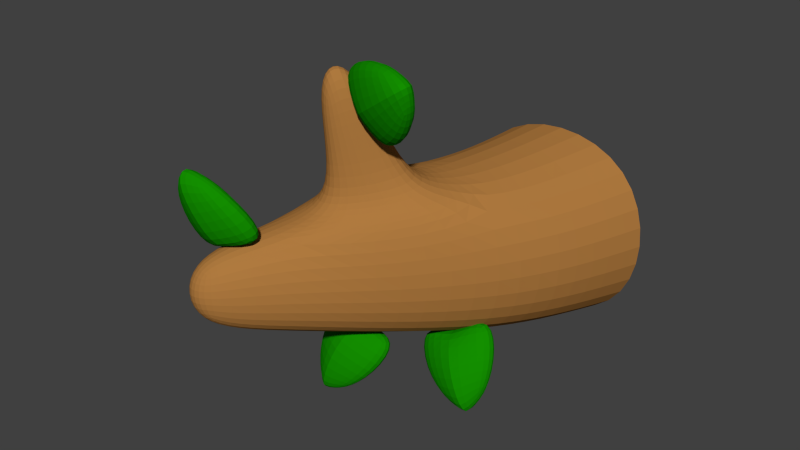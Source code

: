 # Source: tree4.blend  (saved by Blender 2.74.0; exported with 4.5.12 LTS)
import bpy
from mathutils import Matrix  # noqa: F401  (used for matrix-valued properties, if any)

bpy.ops.wm.read_factory_settings(use_empty=True)
scene = bpy.context.scene
scene.name = 'Scene'

# ---- collections
col_collection_1 = bpy.data.collections.new('Collection 1'); scene.collection.children.link(col_collection_1)

# ---- materials (node trees are filled in below, after node groups)
mat_brown = bpy.data.materials.new('brown')
mat_brown.alpha_threshold = 0.0
mat_brown.use_transparent_shadow = False
mat_brown.diffuse_color = (0.4292, 0.1933, 0.04969, 1.0)
mat_brown.roughness = 0.5
mat_brown.line_color = (0.0, 0.0, 0.0, 1.0)
mat_greennew = bpy.data.materials.new('GreenNew')
mat_greennew.alpha_threshold = 0.0
mat_greennew.use_transparent_shadow = False
mat_greennew.diffuse_color = (0.006757, 0.2738, 0.0, 1.0)
mat_greennew.roughness = 0.5

# ---- material node trees

# ---- world
world_world = bpy.data.worlds.new('World'); scene.world = world_world
world_world.color = (0.05088, 0.05088, 0.05088)
world_world.use_sun_shadow = False
world_world.sun_shadow_jitter_overblur = 0.0
world_world.cycles.sampling_method = 'MANUAL'
world_world.cycles.sample_map_resolution = 256

# ---- meshes
me_cube_024 = bpy.data.meshes.new('Cube.024')
me_cube_024.from_pydata([(-1.0, -1.0, -1.0), (-1.0, -1.0, 1.0), (-1.0, 1.0, -1.0), (-1.0, 1.0, 1.0), (1.738, -0.488, 0.8521), (1.42, -0.552, 1.432), (1.686, 0.5562, 0.939), (1.328, 0.4306, 1.593), (-0.1038, 0.8403, 1.088), (0.3672, 0.8403, -0.5256), (-0.1038, -0.8403, 1.088), (0.3672, -0.8403, -0.5256), (0.481, 0.7393, 0.8596), (0.9091, 0.6255, 1.013), (1.202, 0.6255, 0.7738), (0.6508, 0.7393, 0.2781), (0.8713, 2.007, 0.9505), (1.124, 1.897, 1.134), (1.417, 1.897, 0.8951), (1.062, 2.036, 0.5934), (2.11, 0.2596, 1.824), (2.328, 0.336, 1.426), (2.166, -0.3382, 1.725), (2.359, -0.2993, 1.373)], [], [(1, 3, 2, 0), (6, 9, 15, 14), (6, 7, 20, 21), (10, 1, 0, 11), (11, 9, 6, 4), (10, 8, 3, 1), (5, 7, 8, 10), (0, 2, 9, 11), (5, 10, 11, 4), (3, 8, 9, 2), (14, 15, 19, 18), (7, 6, 14, 13), (9, 8, 12, 15), (8, 7, 13, 12), (16, 17, 18, 19), (12, 13, 17, 16), (15, 12, 16, 19), (13, 14, 18, 17), (20, 22, 23, 21), (5, 4, 23, 22), (4, 6, 21, 23), (7, 5, 22, 20)])
_k = {(0, 1): 1.0, (1, 3): 1.0, (2, 3): 1.0, (0, 2): 1.0}
me_cube_024.attributes.new('crease_edge', 'FLOAT', 'EDGE').data.foreach_set('value', [_k.get((min(e.vertices), max(e.vertices)), 0.0) for e in me_cube_024.edges])
me_cube_024.materials.append(mat_brown)
me_cube_024.use_remesh_preserve_volume = False
me_cube_024.use_remesh_preserve_attributes = False
me_cube_024.use_mirror_vertex_groups = False
me_cube_024.update()
me_cube_026 = bpy.data.meshes.new('Cube.026')
me_cube_026.from_pydata([(-1.0, -1.0, -0.5348), (-1.0, -0.4622, 1.0), (-1.0, 1.0, -0.5348), (-1.0, 0.4622, 1.0), (1.0, -1.0, -0.5348), (0.3113, -0.4798, 0.9928), (1.0, 1.0, -0.5348), (0.3113, 0.4445, 0.9928), (-1.459, 0.0, 1.257), (-1.459, 0.0, -0.3342), (0.7702, -0.01762, 1.25), (2.034, 0.01472, -0.3282), (-1.0, -1.0, 0.3333), (-1.0, 1.0, 0.3333), (1.0, 1.0, 0.3333), (1.0, -1.0, 0.3333), (2.034, 0.01472, 0.3393), (-1.459, 0.0, 0.3333)], [], [(17, 13, 2, 9), (13, 14, 6, 2), (16, 15, 4, 11), (9, 2, 6, 11), (10, 7, 3, 8), (5, 10, 8, 1), (0, 9, 11, 4), (15, 12, 0, 4), (14, 16, 11, 6), (1, 8, 17, 12), (7, 10, 16, 14), (5, 1, 12, 15), (10, 5, 15, 16), (3, 7, 14, 13), (8, 3, 13, 17), (12, 17, 9, 0)])
_k = {(8, 10): 0.49804, (9, 11): 0.49804, (10, 16): 0.49804, (8, 17): 0.49804, (11, 16): 0.49804, (9, 17): 0.49804}
me_cube_026.attributes.new('crease_edge', 'FLOAT', 'EDGE').data.foreach_set('value', [_k.get((min(e.vertices), max(e.vertices)), 0.0) for e in me_cube_026.edges])
me_cube_026.materials.append(mat_greennew)
me_cube_026.use_remesh_preserve_volume = False
me_cube_026.use_remesh_preserve_attributes = False
me_cube_026.use_mirror_vertex_groups = False
me_cube_026.update()
me_cube_027 = bpy.data.meshes.new('Cube.027')
me_cube_027.from_pydata([(-1.0, -1.0, -0.5348), (-1.0, -0.4622, 1.0), (-1.0, 1.0, -0.5348), (-1.0, 0.4622, 1.0), (1.0, -1.0, -0.5348), (0.2931, -0.4593, 0.9459), (1.0, 1.0, -0.5348), (0.2931, 0.465, 0.9459), (-1.459, 0.0, 1.257), (-1.459, 0.0, -0.3342), (0.752, 0.002831, 1.203), (1.459, 0.0, -0.3342), (-1.0, -1.0, 0.3333), (-1.0, 1.0, 0.3333), (1.0, 1.0, 0.3333), (1.0, -1.0, 0.3333), (2.296, -0.003353, 0.3974), (-1.459, 0.0, 0.3333)], [], [(17, 13, 2, 9), (13, 14, 6, 2), (16, 15, 4, 11), (9, 2, 6, 11), (10, 7, 3, 8), (5, 10, 8, 1), (0, 9, 11, 4), (15, 12, 0, 4), (14, 16, 11, 6), (1, 8, 17, 12), (7, 10, 16, 14), (5, 1, 12, 15), (10, 5, 15, 16), (3, 7, 14, 13), (8, 3, 13, 17), (12, 17, 9, 0)])
_k = {(8, 10): 0.49804, (9, 11): 0.49804, (10, 16): 0.49804, (8, 17): 0.49804, (11, 16): 0.49804, (9, 17): 0.49804}
me_cube_027.attributes.new('crease_edge', 'FLOAT', 'EDGE').data.foreach_set('value', [_k.get((min(e.vertices), max(e.vertices)), 0.0) for e in me_cube_027.edges])
me_cube_027.materials.append(mat_greennew)
me_cube_027.use_remesh_preserve_volume = False
me_cube_027.use_remesh_preserve_attributes = False
me_cube_027.use_mirror_vertex_groups = False
me_cube_027.update()
me_cube_028 = bpy.data.meshes.new('Cube.028')
me_cube_028.from_pydata([(-1.0, -1.0, -0.5348), (-1.0, -0.4622, 1.0), (-1.0, 1.0, -0.5348), (-1.0, 0.4622, 1.0), (1.0, -1.0, -0.5348), (-0.2034, -0.4622, 1.0), (1.0, 1.0, -0.5348), (-0.2034, 0.4622, 1.0), (-1.459, 0.0, 1.257), (-1.459, 0.0, -0.3342), (0.2554, 4.247e-07, 1.257), (1.459, 0.0, -0.3342), (-1.0, -1.0, 0.3333), (-1.0, 1.0, 0.3333), (1.0, 1.0, 0.3333), (1.0, -1.0, 0.3333), (2.353, 5.215e-07, 0.3333), (-1.459, 0.0, 0.3333)], [], [(17, 13, 2, 9), (13, 14, 6, 2), (16, 15, 4, 11), (9, 2, 6, 11), (10, 7, 3, 8), (5, 10, 8, 1), (0, 9, 11, 4), (15, 12, 0, 4), (14, 16, 11, 6), (1, 8, 17, 12), (7, 10, 16, 14), (5, 1, 12, 15), (10, 5, 15, 16), (3, 7, 14, 13), (8, 3, 13, 17), (12, 17, 9, 0)])
_k = {(8, 10): 0.53725, (9, 11): 0.53725, (10, 16): 0.53725, (8, 17): 0.53725, (11, 16): 0.53725, (9, 17): 0.53725}
me_cube_028.attributes.new('crease_edge', 'FLOAT', 'EDGE').data.foreach_set('value', [_k.get((min(e.vertices), max(e.vertices)), 0.0) for e in me_cube_028.edges])
me_cube_028.materials.append(mat_greennew)
me_cube_028.use_remesh_preserve_volume = False
me_cube_028.use_remesh_preserve_attributes = False
me_cube_028.use_mirror_vertex_groups = False
me_cube_028.update()
me_cube_029 = bpy.data.meshes.new('Cube.029')
me_cube_029.from_pydata([(-1.0, -1.0, -0.5348), (-1.0, -0.4622, 1.0), (-1.0, 1.0, -0.5348), (-1.0, 0.4622, 1.0), (1.0, -1.0, -0.5348), (0.3113, -0.4798, 0.9928), (1.0, 1.0, -0.5348), (0.3113, 0.4445, 0.9928), (-1.459, 0.0, 1.257), (-1.459, 0.0, -0.3342), (0.7702, -0.01762, 1.25), (2.034, 0.01472, -0.3282), (-1.0, -1.0, 0.3333), (-1.0, 1.0, 0.3333), (1.0, 1.0, 0.3333), (1.0, -1.0, 0.3333), (2.034, 0.01472, 0.3393), (-1.459, 0.0, 0.3333)], [], [(17, 13, 2, 9), (13, 14, 6, 2), (16, 15, 4, 11), (9, 2, 6, 11), (10, 7, 3, 8), (5, 10, 8, 1), (0, 9, 11, 4), (15, 12, 0, 4), (14, 16, 11, 6), (1, 8, 17, 12), (7, 10, 16, 14), (5, 1, 12, 15), (10, 5, 15, 16), (3, 7, 14, 13), (8, 3, 13, 17), (12, 17, 9, 0)])
_k = {(8, 10): 0.49804, (9, 11): 0.49804, (10, 16): 0.49804, (8, 17): 0.49804, (11, 16): 0.49804, (9, 17): 0.49804}
me_cube_029.attributes.new('crease_edge', 'FLOAT', 'EDGE').data.foreach_set('value', [_k.get((min(e.vertices), max(e.vertices)), 0.0) for e in me_cube_029.edges])
me_cube_029.materials.append(mat_greennew)
me_cube_029.use_remesh_preserve_volume = False
me_cube_029.use_remesh_preserve_attributes = False
me_cube_029.use_mirror_vertex_groups = False
me_cube_029.update()

# ---- objects
ob_cube_023 = bpy.data.objects.new('Cube.023', me_cube_024)
ob_cube_025 = bpy.data.objects.new('Cube.025', me_cube_026)
ob_cube_026 = bpy.data.objects.new('Cube.026', me_cube_027)
ob_cube_027 = bpy.data.objects.new('Cube.027', me_cube_028)
ob_cube_028 = bpy.data.objects.new('Cube.028', me_cube_029)

# ---- transforms, parenting, visibility, modifiers, constraints
ob_cube_023.location = (-0.01696, -0.9945, 0.9333)
ob_cube_023.rotation_euler = (1.561, -5.902e-08, -1.571)
ob_cube_023.lineart.crease_threshold = 0.0
_m = ob_cube_023.modifiers.new('Subsurf', 'SUBSURF')
_m.uv_smooth = 'PRESERVE_CORNERS'
_m.levels = 2
_m.render_levels = 3
_m.show_only_control_edges = False
ob_cube_025.parent = ob_cube_023
ob_cube_025.matrix_parent_inverse = Matrix(((1.0, 1.979e-08, 5.96e-08, -1.317), (-4.768e-07, 0.009855, 1.0, -9.292), (-4.699e-09, -1.0, 0.009855, -2.265), (0.0, 0.0, 0.0, 1.0)))
ob_cube_025.location = (2.315, -2.657, 10.93)
ob_cube_025.rotation_euler = (-1.04, 0.2629, -0.3164)
ob_cube_025.scale = (0.09839, 0.3866, 0.4908)
ob_cube_025.lineart.crease_threshold = 0.0
_m = ob_cube_025.modifiers.new('Subsurf', 'SUBSURF')
_m.uv_smooth = 'PRESERVE_CORNERS'
_m.quality = 2
_m.show_only_control_edges = False
ob_cube_026.parent = ob_cube_023
ob_cube_026.matrix_parent_inverse = Matrix(((1.0, 1.979e-08, 5.96e-08, -1.317), (-4.768e-07, 0.009855, 1.0, -9.292), (-4.699e-09, -1.0, 0.009855, -2.265), (0.0, 0.0, 0.0, 1.0)))
ob_cube_026.location = (1.758, -2.203, 8.554)
ob_cube_026.rotation_euler = (3.617, -0.4821, -0.01832)
ob_cube_026.scale = (0.09839, 0.3866, 0.4908)
ob_cube_026.lineart.crease_threshold = 0.0
_m = ob_cube_026.modifiers.new('Subsurf', 'SUBSURF')
_m.uv_smooth = 'PRESERVE_CORNERS'
_m.quality = 2
_m.show_only_control_edges = False
ob_cube_027.parent = ob_cube_023
ob_cube_027.matrix_parent_inverse = Matrix(((1.0, 1.979e-08, 5.96e-08, -1.317), (-4.768e-07, 0.009855, 1.0, -9.292), (-4.699e-09, -1.0, 0.009855, -2.265), (0.0, 0.0, 0.0, 1.0)))
ob_cube_027.location = (2.215, -3.004, 8.569)
ob_cube_027.rotation_euler = (2.826, -0.5806, -0.001822)
ob_cube_027.scale = (0.09839, 0.3866, 0.4908)
ob_cube_027.lineart.crease_threshold = 0.0
_m = ob_cube_027.modifiers.new('Subsurf', 'SUBSURF')
_m.uv_smooth = 'PRESERVE_CORNERS'
_m.quality = 2
_m.show_only_control_edges = False
ob_cube_028.parent = ob_cube_023
ob_cube_028.matrix_parent_inverse = Matrix(((1.0, 1.979e-08, 5.96e-08, -1.317), (-4.768e-07, 0.009855, 1.0, -9.292), (-4.699e-09, -1.0, 0.009855, -2.265), (0.0, 0.0, 0.0, 1.0)))
ob_cube_028.location = (3.147, -3.64, 9.859)
ob_cube_028.rotation_euler = (0.3961, 0.4167, 0.1176)
ob_cube_028.scale = (0.09839, 0.3866, 0.4908)
ob_cube_028.lineart.crease_threshold = 0.0
_m = ob_cube_028.modifiers.new('Subsurf', 'SUBSURF')
_m.uv_smooth = 'PRESERVE_CORNERS'
_m.quality = 2
_m.show_only_control_edges = False

# ---- collection membership
col_collection_1.objects.link(ob_cube_023)
col_collection_1.objects.link(ob_cube_025)
col_collection_1.objects.link(ob_cube_026)
col_collection_1.objects.link(ob_cube_027)
col_collection_1.objects.link(ob_cube_028)

# ---- scene / render settings (as saved in the file)
scene.frame_start = 1; scene.frame_end = 250; scene.frame_set(1)
scene.render.engine = 'BLENDER_EEVEE_NEXT'
scene.render.resolution_percentage = 50
scene.render.dither_intensity = 0.0
scene.cycles.use_denoising = False
scene.cycles.samples = 10
scene.cycles.sampling_pattern = 'TABULATED_SOBOL'
scene.cycles.light_sampling_threshold = 0.0
scene.cycles.use_adaptive_sampling = False
scene.cycles.use_light_tree = False
scene.cycles.blur_glossy = 0.0
scene.cycles.pixel_filter_type = 'GAUSSIAN'
scene.cycles.sample_clamp_indirect = 0.0
scene.view_settings.view_transform = 'Standard'
bpy.context.view_layer.update()

# ---- added for rendering (the .blend has no active camera and no usable light): camera, sun
cam_auto = bpy.data.cameras.new('AutoCamera')
cam_auto.lens = 50.0
cam_auto.sensor_width = 36.0
cam_auto.clip_end = 1000.0
ob_auto_camera = bpy.data.objects.new('AutoCamera', cam_auto)
scene.collection.objects.link(ob_auto_camera)
ob_auto_camera.location = (4.92106, -8.21912, 5.69988)
ob_auto_camera.rotation_euler = (1.09748, -7.21219e-08, 0.694738)
scene.camera = ob_auto_camera
light_auto_sun = bpy.data.lights.new('AutoSun', 'SUN')
light_auto_sun.energy = 3.0
light_auto_sun.angle = 0.0523599
ob_auto_sun = bpy.data.objects.new('AutoSun', light_auto_sun)
scene.collection.objects.link(ob_auto_sun)
ob_auto_sun.rotation_euler = (0.872665, 0.174533, 0.523599)
bpy.context.view_layer.update()
